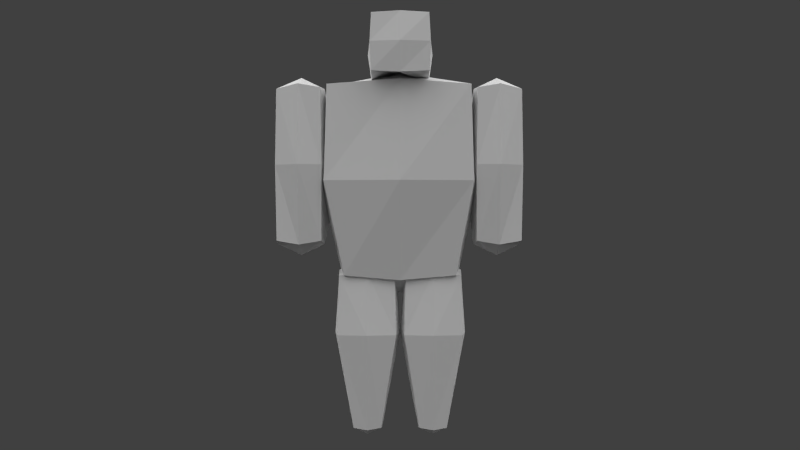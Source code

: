 # Source: balrog6.blend  (saved by Blender 2.77.0; exported with 4.5.12 LTS)
import bpy
from mathutils import Matrix  # noqa: F401  (used for matrix-valued properties, if any)

bpy.ops.wm.read_factory_settings(use_empty=True)
scene = bpy.context.scene
scene.name = 'Scene'

# ---- collections
col_collection_1 = bpy.data.collections.new('Collection 1'); scene.collection.children.link(col_collection_1)
col_collection_2 = bpy.data.collections.new('Collection 2'); scene.collection.children.link(col_collection_2)

# ---- materials (node trees are filled in below, after node groups)
mat_character = bpy.data.materials.new('Character')
mat_character.alpha_threshold = 0.0
mat_character.use_transparent_shadow = False
mat_character.roughness = 0.5
mat_character.specular_intensity = 0.0
mat_character.line_color = (0.0, 0.0, 0.0, 1.0)

# ---- material node trees

# ---- world
world_world = bpy.data.worlds.new('World'); scene.world = world_world
world_world.color = (0.05088, 0.05088, 0.05088)
world_world.use_sun_shadow = False
world_world.sun_shadow_jitter_overblur = 0.0
world_world.cycles.sampling_method = 'NONE'
world_world.cycles.sample_map_resolution = 256

# ---- cameras
cam_camera = bpy.data.cameras.new('Camera')
cam_camera.clip_end = 100.0
cam_camera.lens = 35.0
cam_camera.sensor_width = 32.0
cam_camera.sensor_height = 18.0
cam_camera.ortho_scale = 7.314
cam_camera.dof.focus_distance = 0.0
cam_camera.dof.aperture_fstop = 128.0

# ---- lights
light_sun_005 = bpy.data.lights.new('Sun.005', 'SUN')
light_sun_005.transmission_factor = 0.0
light_sun_005.angle = 1.571
light_sun_005.energy = 1.0
light_sun_005.shadow_buffer_clip_start = 0.5
light_sun_005.shadow_soft_size = 1.0
light_sun_005.shadow_cascade_max_distance = 1000.0
light_sun_005.cycles.use_multiple_importance_sampling = False
light_sun_004 = bpy.data.lights.new('Sun.004', 'SUN')
light_sun_004.transmission_factor = 0.0
light_sun_004.angle = 1.571
light_sun_004.energy = 1.0
light_sun_004.shadow_buffer_clip_start = 0.5
light_sun_004.shadow_soft_size = 1.0
light_sun_004.shadow_cascade_max_distance = 1000.0
light_sun_004.cycles.use_multiple_importance_sampling = False
light_sun_003 = bpy.data.lights.new('Sun.003', 'SUN')
light_sun_003.transmission_factor = 0.0
light_sun_003.angle = 1.571
light_sun_003.energy = 1.0
light_sun_003.shadow_buffer_clip_start = 0.5
light_sun_003.shadow_soft_size = 1.0
light_sun_003.shadow_cascade_max_distance = 1000.0
light_sun_003.cycles.use_multiple_importance_sampling = False
light_sun_001 = bpy.data.lights.new('Sun.001', 'SUN')
light_sun_001.transmission_factor = 0.0
light_sun_001.angle = 1.571
light_sun_001.energy = 1.0
light_sun_001.shadow_buffer_clip_start = 0.5
light_sun_001.shadow_soft_size = 1.0
light_sun_001.shadow_cascade_max_distance = 1000.0
light_sun_001.cycles.use_multiple_importance_sampling = False

# ---- meshes
me_cube = bpy.data.meshes.new('Cube')
me_cube.from_pydata([(-2.456, -1.202, 6.788), (-2.456, 1.468, 6.788), (-3.066, -1.202, 15.1), (-3.066, 2.294, 15.1), (-5.329, 1.685, 14.97), (-5.329, -0.5372, 14.97), (-3.358, -1.055, 14.97), (-3.358, 2.172, 14.97), (-5.329, 1.563, 8.319), (-5.329, -0.4077, 8.319), (-3.358, -0.5372, 8.319), (-3.358, 1.685, 8.319), (-2.086, -0.5865, -0.1149), (-2.086, 0.645, -0.1149), (-2.702, -1.202, 6.762), (-2.702, 1.261, 6.762), (-1.224, -1.202, 15.53), (-1.224, 3.121, 15.53), (-1.224, -1.202, 17.99), (-1.224, 3.121, 17.99), (2.47, 1.468, 6.788), (2.47, -1.202, 6.788), (3.185, 2.294, 15.1), (3.185, -1.202, 15.1), (3.467, 1.685, 8.319), (3.467, -0.5372, 8.319), (5.438, -0.4077, 8.319), (5.438, 1.563, 8.319), (3.467, 2.172, 14.97), (3.467, -1.055, 14.97), (5.438, -0.5372, 14.97), (5.438, 1.685, 14.97), (-0.8549, 0.645, -0.1149), (-0.8549, -0.5865, -0.1149), (-0.2392, -1.202, 6.762), (-0.2392, 1.261, 6.762), (1.239, 3.121, 15.53), (1.239, -1.202, 15.53), (1.239, 3.121, 17.99), (1.239, -1.202, 17.99), (2.716, 1.261, 6.762), (2.716, -1.202, 6.762), (2.101, 0.6456, -0.1148), (2.101, -0.5871, -0.1148), (0.8686, 0.6456, -0.1148), (0.8686, -0.5871, -0.1148), (0.2534, -1.202, 6.762), (0.2534, 1.261, 6.762), (-0.6702, -0.6481, 16.12), (-0.6702, 0.7066, 16.12), (-0.6702, -0.6481, 17.47), (-0.6702, 0.7066, 17.47), (0.6844, 0.7066, 16.12), (0.6844, -0.6481, 16.12), (0.6844, 0.7066, 17.47), (0.6844, -0.6481, 17.47), (-2.456, -1.942, 6.788), (-2.456, -1.942, 15.1), (2.47, -1.942, 6.788), (2.47, -1.942, 15.1), (2.47, -1.493, 15.1), (2.47, -1.493, 6.788), (-2.456, -1.493, 6.788), (-2.456, -1.493, 15.1), (3.309, 0.1843, 15.31), (3.309, -1.264, 10.94), (2.593, 0.02924, 6.58), (3.309, 2.253, 10.94), (0.007115, -1.264, 15.31), (-3.189, -1.264, 10.94), (0.007115, -1.264, 6.58), (-3.189, 0.1843, 15.31), (-3.189, 2.253, 10.94), (-2.579, 0.02924, 6.58), (0.007115, 2.408, 15.31), (0.007115, 1.477, 6.58), (-5.378, 1.703, 11.64), (-3.309, -1.04, 11.64), (-5.378, -0.5541, 11.64), (-3.309, 2.161, 11.64), (-4.344, 1.703, 8.153), (-4.344, 2.161, 15.14), (-5.378, 0.5775, 8.153), (-5.378, 0.5775, 15.14), (-0.8242, 0.02924, -0.2188), (-1.471, -0.6173, -0.2188), (-2.764, 0.02924, 6.97), (-2.117, 0.02924, -0.2188), (-1.471, 0.6758, -0.2188), (1.3, 0.02924, 18.05), (1.3, -1.264, 16.76), (1.3, 0.02924, 15.47), (1.3, 3.183, 16.76), (0.007115, -1.264, 18.05), (-1.286, -1.264, 16.76), (0.007115, -1.264, 15.47), (-1.286, 0.02924, 18.05), (-1.286, 3.183, 16.76), (-1.286, 0.02924, 15.47), (0.007115, 3.183, 18.05), (0.007115, 3.183, 15.47), (3.418, 0.5718, 15.14), (3.418, 0.5775, 8.153), (4.452, -1.04, 15.14), (4.452, -0.5541, 8.153), (5.487, 0.5775, 15.14), (5.487, 0.5775, 8.153), (4.452, 2.161, 15.14), (4.452, 1.703, 8.153), (-2.764, -1.264, 4.134), (-0.1776, -1.264, 4.134), (-1.471, -1.264, 6.97), (-2.764, 1.322, 4.134), (1.485, -1.264, 6.97), (0.1918, -1.264, 4.134), (-0.1776, 0.02924, 6.97), (3.418, 2.161, 11.64), (5.487, -0.5541, 11.64), (3.418, -1.04, 11.64), (5.487, 1.703, 11.64), (-4.344, -0.5541, 8.153), (-4.344, -1.04, 15.14), (-3.309, 0.5775, 8.153), (-3.309, 0.5718, 15.14), (2.778, -1.264, 4.134), (-0.1776, 1.322, 4.134), (1.485, 0.6764, -0.2188), (-1.471, 1.322, 6.97), (2.132, 0.02924, -0.2188), (2.778, 0.02924, 6.97), (1.485, -0.6179, -0.2188), (0.8378, 0.02924, -0.2188), (2.778, 1.322, 4.134), (0.1918, 0.02924, 6.97), (0.1918, 1.322, 4.134), (1.485, 1.322, 6.97), (0.7183, 0.02924, 17.51), (0.7183, -0.682, 16.8), (0.7183, 0.02924, 16.08), (0.7183, 0.7404, 16.8), (0.007115, -0.682, 17.51), (-0.7041, -0.682, 16.8), (0.007115, -0.682, 16.08), (-0.7041, 0.02924, 17.51), (-0.7041, 0.7404, 16.8), (-0.7041, 0.02924, 16.08), (0.007115, 0.7404, 17.51), (0.007115, 0.7404, 16.08), (2.593, -1.953, 10.94), (0.007115, -1.953, 15.31), (-2.579, -1.953, 10.94), (0.007115, -1.953, 6.58), (2.593, -1.482, 10.94), (0.007115, -1.482, 6.58), (-2.579, -1.482, 10.94), (0.007115, -1.482, 15.31), (2.593, -1.718, 15.31), (-2.579, -1.718, 15.31), (2.593, -1.718, 6.58), (-2.579, -1.718, 6.58), (0.007115, -1.718, 5.956), (-2.949, -1.718, 10.94), (2.963, -1.718, 10.94), (0.007115, -1.718, 15.93), (0.007115, -1.449, 10.94), (0.007115, -1.987, 10.94), (0.8199, 0.02924, 16.8), (0.007115, 0.02924, 17.61), (0.007115, 0.02924, 15.64), (0.007115, 0.842, 16.8), (-0.8057, 0.02924, 16.8), (0.007115, -0.7836, 16.8), (1.485, 0.02924, 7.593), (4.452, -1.187, 11.64), (-4.344, 0.5775, 7.654), (2.963, 0.02217, 10.94), (1.485, 0.02924, -0.5308), (4.452, 2.308, 11.64), (-4.344, 0.5718, 15.63), (5.635, 0.5775, 11.64), (-5.526, 0.5775, 11.64), (-4.344, 2.308, 11.64), (-1.471, 0.02924, 7.593), (1.485, 0.02924, 16.76), (3.678, 0.1843, 10.94), (2.963, 0.02924, 4.134), (0.007115, 0.02924, 4.134), (1.485, -1.449, 4.134), (4.452, 0.5718, 15.63), (4.452, 0.5775, 7.654), (-1.471, 1.507, 4.134), (1.485, 1.507, 4.134), (-1.471, -1.449, 4.134), (0.007115, 0.02924, 18.24), (0.007115, 0.02924, 15.93), (0.007115, 3.367, 16.76), (-1.471, 0.02924, 16.76), (0.007115, -1.449, 16.76), (-2.949, 0.02924, 4.134), (-1.471, 0.02924, -0.5305), (-2.949, 0.02217, 10.94), (-4.344, -1.187, 11.64), (0.007115, 0.02924, 4.134), (0.007115, 0.1843, 15.93), (0.007115, 0.02924, 5.956), (0.007115, 2.592, 10.94), (-3.559, 0.1843, 10.94), (0.007115, -1.449, 10.94), (-1.278, 0.03292, 18.05), (-1.302, 1.266, 17.99), (-1.368, 1.323, 16.76), (-1.462, 0.02004, 16.76)], [], [(207, 69, 0, 70), (206, 72, 1, 73), (205, 67, 20, 75), (204, 70, 0, 73), (203, 68, 23, 64), (202, 131, 45, 114), (201, 78, 9, 120), (200, 77, 10, 122), (199, 85, 12, 87), (198, 112, 13, 87), (197, 94, 16, 95), (196, 97, 17, 98), (195, 92, 36, 100), (194, 95, 16, 98), (193, 93, 39, 89), (192, 109, 12, 85), (191, 126, 44, 134), (190, 125, 32, 88), (189, 106, 26, 104), (188, 101, 29, 103), (187, 130, 43, 124), (186, 110, 33, 84), (185, 128, 42, 132), (184, 66, 20, 67), (183, 91, 36, 92), (182, 111, 34, 115), (181, 79, 11, 80), (180, 76, 8, 82), (179, 106, 27, 119), (178, 121, 6, 123), (177, 108, 24, 116), (176, 128, 43, 130), (175, 102, 25, 118), (174, 120, 9, 82), (173, 104, 26, 117), (172, 133, 46, 113), (171, 141, 48, 142), (170, 144, 49, 145), (169, 139, 52, 147), (168, 142, 48, 145), (167, 140, 55, 136), (166, 138, 52, 139), (165, 150, 56, 151), (164, 153, 62, 154), (163, 156, 60, 155), (162, 158, 61, 152), (161, 157, 63, 154), (160, 159, 62, 153), (158, 160, 153, 61), (58, 151, 160, 158), (151, 56, 159, 160), (159, 161, 154, 62), (56, 150, 161, 159), (150, 57, 157, 161), (156, 162, 152, 60), (59, 148, 162, 156), (148, 58, 158, 162), (157, 163, 155, 63), (57, 149, 163, 157), (149, 59, 156, 163), (155, 164, 154, 63), (60, 152, 164, 155), (152, 61, 153, 164), (148, 165, 151, 58), (59, 149, 165, 148), (149, 57, 150, 165), (136, 166, 139, 54), (55, 137, 166, 136), (137, 53, 138, 166), (146, 167, 136, 54), (51, 143, 167, 146), (143, 50, 140, 167), (147, 168, 145, 49), (52, 138, 168, 147), (138, 53, 142, 168), (144, 169, 147, 49), (51, 146, 169, 144), (146, 54, 139, 169), (141, 170, 145, 48), (50, 143, 170, 141), (143, 51, 144, 170), (137, 171, 142, 53), (55, 140, 171, 137), (140, 50, 141, 171), (129, 172, 113, 41), (40, 135, 172, 129), (135, 47, 133, 172), (103, 173, 117, 30), (29, 118, 173, 103), (118, 25, 104, 173), (80, 174, 82, 8), (11, 122, 174, 80), (122, 10, 120, 174), (101, 175, 118, 29), (28, 116, 175, 101), (116, 24, 102, 175), (131, 176, 130, 45), (44, 126, 176, 131), (126, 42, 128, 176), (107, 177, 116, 28), (31, 119, 177, 107), (119, 27, 108, 177), (81, 178, 123, 7), (4, 83, 178, 81), (83, 5, 121, 178), (105, 179, 119, 31), (30, 117, 179, 105), (117, 26, 106, 179), (78, 180, 82, 9), (5, 83, 180, 78), (83, 4, 76, 180), (76, 181, 80, 8), (4, 81, 181, 76), (81, 7, 79, 181), (127, 182, 115, 35), (15, 86, 182, 127), (86, 14, 111, 182), (89, 183, 92, 38), (39, 90, 183, 89), (90, 37, 91, 183), (64, 184, 67, 22), (23, 65, 184, 64), (65, 21, 66, 184), (129, 185, 132, 40), (41, 124, 185, 129), (124, 43, 128, 185), (125, 186, 84, 32), (35, 115, 186, 125), (115, 34, 110, 186), (113, 187, 124, 41), (46, 114, 187, 113), (114, 45, 130, 187), (105, 188, 103, 30), (31, 107, 188, 105), (107, 28, 101, 188), (102, 189, 104, 25), (24, 108, 189, 102), (108, 27, 106, 189), (112, 190, 88, 13), (15, 127, 190, 112), (127, 35, 125, 190), (135, 191, 134, 47), (40, 132, 191, 135), (132, 42, 126, 191), (110, 192, 85, 33), (34, 111, 192, 110), (111, 14, 109, 192), (99, 193, 89, 38), (19, 96, 193, 99), (96, 18, 93, 193), (100, 194, 98, 17), (36, 91, 194, 100), (91, 37, 95, 194), (97, 195, 100, 17), (19, 99, 195, 97), (99, 38, 92, 195), (94, 196, 98, 16), (18, 96, 196, 94), (96, 19, 209, 208), (90, 197, 95, 37), (39, 93, 197, 90), (93, 18, 94, 197), (109, 198, 87, 12), (14, 86, 198, 109), (86, 15, 112, 198), (88, 199, 87, 13), (32, 84, 199, 88), (84, 33, 85, 199), (79, 200, 122, 11), (7, 123, 200, 79), (123, 6, 77, 200), (77, 201, 120, 10), (6, 121, 201, 77), (121, 5, 78, 201), (133, 202, 114, 46), (47, 134, 202, 133), (134, 44, 131, 202), (74, 203, 64, 22), (3, 71, 203, 74), (71, 2, 68, 203), (75, 204, 73, 1), (20, 66, 204, 75), (66, 21, 70, 204), (72, 205, 75, 1), (3, 74, 205, 72), (74, 22, 67, 205), (69, 206, 73, 0), (2, 71, 206, 69), (71, 3, 72, 206), (65, 207, 70, 21), (23, 68, 207, 65), (68, 2, 69, 207), (208, 209, 210, 211), (19, 97, 210, 209), (97, 196, 211, 210), (196, 96, 208, 211)])
_uv = me_cube.uv_layers.new(name='UVMap')
_uv.uv.foreach_set('vector', [0.5625, 0.1875, 0.5, 0.1875, 0.5, 0.0, 0.5625, 0.0, 0.4688, 0.1875, 0.4375, 0.1875, 0.4375, 0.0, 0.4688, 0.0, 0.375, 0.1875, 0.3125, 0.1875, 0.3125, 0.0, 0.375, 0.0, 0.5, 0.4375, 0.5, 0.5, 0.4375, 0.5, 0.4375, 0.4375, 0.375, 0.4375, 0.375, 0.5, 0.3125, 0.5, 0.3125, 0.4375, 0.1562, 0.1875, 0.1562, 0.0, 0.125, 0.0, 0.125, 0.1875, 0.8438, 0.1875, 0.875, 0.1875, 0.875, 0.0, 0.8438, 0.0, 0.7812, 0.1875, 0.8125, 0.1875, 0.8125, 0.0, 0.7812, 0.0, 0.1562, 0.4375, 0.1562, 0.5, 0.125, 0.5, 0.125, 0.4375, 0.03125, 0.1875, 0.0625, 0.1875, 0.0625, 0.0, 0.03125, 0.0, 0.4375, 0.625, 0.375, 0.625, 0.375, 0.5, 0.4375, 0.5, 0.3125, 0.625, 0.25, 0.625, 0.25, 0.5, 0.3125, 0.5, 0.1875, 0.625, 0.125, 0.625, 0.125, 0.5, 0.1875, 0.5, 0.3125, 0.875, 0.3125, 1.0, 0.25, 1.0, 0.25, 0.875, 0.1875, 0.875, 0.1875, 1.0, 0.125, 1.0, 0.125, 0.875, 0.2188, 0.1875, 0.1875, 0.1875, 0.1875, 0.0, 0.2188, 0.0, 0.09375, 0.1875, 0.09375, 0.0, 0.0625, 0.0, 0.0625, 0.1875, 0.09375, 0.1875, 0.0625, 0.1875, 0.0625, 0.0, 0.09375, 0.0, 0.7812, 0.4375, 0.8125, 0.4375, 0.8125, 0.5, 0.7812, 0.5, 0.7188, 0.4375, 0.75, 0.4375, 0.75, 0.5, 0.7188, 0.5, 0.2188, 0.1875, 0.2188, 0.0, 0.1875, 0.0, 0.1875, 0.1875, 0.1562, 0.1875, 0.125, 0.1875, 0.125, 0.0, 0.1562, 0.0, 0.03125, 0.1875, 0.03125, 0.0, 0.0625, 0.0, 0.0625, 0.1875, 0.2812, 0.1875, 0.2812, 0.0, 0.3125, 0.0, 0.3125, 0.1875, 0.0625, 0.625, 0.0625, 0.5, 0.125, 0.5, 0.125, 0.625, 0.09375, 0.4375, 0.09375, 0.5, 0.0625, 0.5, 0.0625, 0.4375, 0.7188, 0.1875, 0.75, 0.1875, 0.75, 0.0, 0.7188, 0.0, 0.6562, 0.1875, 0.625, 0.1875, 0.625, 0.0, 0.6562, 0.0, 0.6562, 0.1875, 0.6562, 0.0, 0.625, 0.0, 0.625, 0.1875, 0.7188, 0.4375, 0.7188, 0.5, 0.75, 0.5, 0.75, 0.4375, 0.7188, 0.1875, 0.7188, 0.0, 0.75, 0.0, 0.75, 0.1875, 0.1562, 0.4375, 0.125, 0.4375, 0.125, 0.5, 0.1562, 0.5, 0.7812, 0.1875, 0.7812, 0.0, 0.8125, 0.0, 0.8125, 0.1875, 0.7812, 0.4375, 0.7812, 0.5, 0.8125, 0.5, 0.8125, 0.4375, 0.8438, 0.1875, 0.8438, 0.0, 0.875, 0.0, 0.875, 0.1875, 0.09375, 0.4375, 0.0625, 0.4375, 0.0625, 0.5, 0.09375, 0.5, 0.9375, 0.625, 0.875, 0.625, 0.875, 0.5, 0.9375, 0.5, 0.8125, 0.625, 0.75, 0.625, 0.75, 0.5, 0.8125, 0.5, 0.6875, 0.625, 0.625, 0.625, 0.625, 0.5, 0.6875, 0.5, 0.8125, 0.875, 0.8125, 1.0, 0.75, 1.0, 0.75, 0.875, 0.6875, 0.875, 0.6875, 1.0, 0.625, 1.0, 0.625, 0.875, 0.5625, 0.625, 0.5625, 0.5, 0.625, 0.5, 0.625, 0.625, 0.9375, 0.1875, 0.875, 0.1875, 0.875, 0.0, 0.9375, 0.0, 0.9375, 0.1875, 0.9375, 0.0, 0.875, 0.0, 0.875, 0.1875, 0.9375, 0.3594, 1.0, 0.3594, 1.0, 0.3438, 0.9375, 0.3438, 0.9922, 0.1875, 0.9922, 0.0, 0.9844, 0.0, 0.9844, 0.1875, 0.8828, 0.1875, 0.8828, 0.375, 0.8906, 0.375, 0.8906, 0.1875, 0.9375, 0.01562, 0.875, 0.01562, 0.875, 0.03125, 0.9375, 0.03125, 1.0, 0.01562, 0.9375, 0.01562, 0.9375, 0.03125, 1.0, 0.03125, 1.0, 0.0, 0.9375, 0.0, 0.9375, 0.01562, 1.0, 0.01562, 0.9375, 0.0, 0.875, 0.0, 0.875, 0.01562, 0.9375, 0.01562, 0.8828, 0.0, 0.8828, 0.1875, 0.8906, 0.1875, 0.8906, 0.0, 0.875, 0.0, 0.875, 0.1875, 0.8828, 0.1875, 0.8828, 0.0, 0.875, 0.1875, 0.875, 0.375, 0.8828, 0.375, 0.8828, 0.1875, 0.9922, 0.375, 0.9922, 0.1875, 0.9844, 0.1875, 0.9844, 0.375, 1.0, 0.375, 1.0, 0.1875, 0.9922, 0.1875, 0.9922, 0.375, 1.0, 0.1875, 1.0, 0.0, 0.9922, 0.0, 0.9922, 0.1875, 0.875, 0.3594, 0.9375, 0.3594, 0.9375, 0.3438, 0.875, 0.3438, 0.875, 0.375, 0.9375, 0.375, 0.9375, 0.3594, 0.875, 0.3594, 0.9375, 0.375, 1.0, 0.375, 1.0, 0.3594, 0.9375, 0.3594, 0.9375, 0.375, 0.9375, 0.1875, 0.875, 0.1875, 0.875, 0.375, 1.0, 0.375, 1.0, 0.1875, 0.9375, 0.1875, 0.9375, 0.375, 1.0, 0.1875, 1.0, 0.0, 0.9375, 0.0, 0.9375, 0.1875, 1.0, 0.1875, 0.9375, 0.1875, 0.9375, 0.0, 1.0, 0.0, 1.0, 0.375, 0.9375, 0.375, 0.9375, 0.1875, 1.0, 0.1875, 0.9375, 0.375, 0.875, 0.375, 0.875, 0.1875, 0.9375, 0.1875, 0.5625, 0.75, 0.5625, 0.625, 0.625, 0.625, 0.625, 0.75, 0.5, 0.75, 0.5, 0.625, 0.5625, 0.625, 0.5625, 0.75, 0.5, 0.625, 0.5, 0.5, 0.5625, 0.5, 0.5625, 0.625, 0.6875, 0.75, 0.6875, 0.875, 0.625, 0.875, 0.625, 0.75, 0.75, 0.75, 0.75, 0.875, 0.6875, 0.875, 0.6875, 0.75, 0.75, 0.875, 0.75, 1.0, 0.6875, 1.0, 0.6875, 0.875, 0.8125, 0.75, 0.8125, 0.875, 0.75, 0.875, 0.75, 0.75, 0.875, 0.75, 0.875, 0.875, 0.8125, 0.875, 0.8125, 0.75, 0.875, 0.875, 0.875, 1.0, 0.8125, 1.0, 0.8125, 0.875, 0.75, 0.625, 0.6875, 0.625, 0.6875, 0.5, 0.75, 0.5, 0.75, 0.75, 0.6875, 0.75, 0.6875, 0.625, 0.75, 0.625, 0.6875, 0.75, 0.625, 0.75, 0.625, 0.625, 0.6875, 0.625, 0.875, 0.625, 0.8125, 0.625, 0.8125, 0.5, 0.875, 0.5, 0.875, 0.75, 0.8125, 0.75, 0.8125, 0.625, 0.875, 0.625, 0.8125, 0.75, 0.75, 0.75, 0.75, 0.625, 0.8125, 0.625, 1.0, 0.625, 0.9375, 0.625, 0.9375, 0.5, 1.0, 0.5, 1.0, 0.75, 0.9375, 0.75, 0.9375, 0.625, 1.0, 0.625, 0.9375, 0.75, 0.875, 0.75, 0.875, 0.625, 0.9375, 0.625, 0.125, 0.4375, 0.09375, 0.4375, 0.09375, 0.5, 0.125, 0.5, 0.125, 0.375, 0.09375, 0.375, 0.09375, 0.4375, 0.125, 0.4375, 0.09375, 0.375, 0.0625, 0.375, 0.0625, 0.4375, 0.09375, 0.4375, 0.8438, 0.375, 0.8438, 0.1875, 0.875, 0.1875, 0.875, 0.375, 0.8125, 0.375, 0.8125, 0.1875, 0.8438, 0.1875, 0.8438, 0.375, 0.8125, 0.1875, 0.8125, 0.0, 0.8438, 0.0, 0.8438, 0.1875, 0.7812, 0.375, 0.7812, 0.4375, 0.8125, 0.4375, 0.8125, 0.375, 0.75, 0.375, 0.75, 0.4375, 0.7812, 0.4375, 0.7812, 0.375, 0.75, 0.4375, 0.75, 0.5, 0.7812, 0.5, 0.7812, 0.4375, 0.7812, 0.375, 0.7812, 0.1875, 0.8125, 0.1875, 0.8125, 0.375, 0.75, 0.375, 0.75, 0.1875, 0.7812, 0.1875, 0.7812, 0.375, 0.75, 0.1875, 0.75, 0.0, 0.7812, 0.0, 0.7812, 0.1875, 0.1875, 0.4375, 0.1562, 0.4375, 0.1562, 0.5, 0.1875, 0.5, 0.1875, 0.375, 0.1562, 0.375, 0.1562, 0.4375, 0.1875, 0.4375, 0.1562, 0.375, 0.125, 0.375, 0.125, 0.4375, 0.1562, 0.4375, 0.7188, 0.375, 0.7188, 0.1875, 0.75, 0.1875, 0.75, 0.375, 0.6875, 0.375, 0.6875, 0.1875, 0.7188, 0.1875, 0.7188, 0.375, 0.6875, 0.1875, 0.6875, 0.0, 0.7188, 0.0, 0.7188, 0.1875, 0.7188, 0.375, 0.7188, 0.4375, 0.75, 0.4375, 0.75, 0.375, 0.6875, 0.375, 0.6875, 0.4375, 0.7188, 0.4375, 0.7188, 0.375, 0.6875, 0.4375, 0.6875, 0.5, 0.7188, 0.5, 0.7188, 0.4375, 0.6562, 0.375, 0.6562, 0.1875, 0.625, 0.1875, 0.625, 0.375, 0.6875, 0.375, 0.6875, 0.1875, 0.6562, 0.1875, 0.6562, 0.375, 0.6875, 0.1875, 0.6875, 0.0, 0.6562, 0.0, 0.6562, 0.1875, 0.6875, 0.1875, 0.6562, 0.1875, 0.6562, 0.0, 0.6875, 0.0, 0.6875, 0.375, 0.6562, 0.375, 0.6562, 0.1875, 0.6875, 0.1875, 0.6562, 0.375, 0.625, 0.375, 0.625, 0.1875, 0.6562, 0.1875, 0.6875, 0.1875, 0.7188, 0.1875, 0.7188, 0.0, 0.6875, 0.0, 0.6875, 0.375, 0.7188, 0.375, 0.7188, 0.1875, 0.6875, 0.1875, 0.7188, 0.375, 0.75, 0.375, 0.75, 0.1875, 0.7188, 0.1875, 0.09375, 0.375, 0.09375, 0.4375, 0.0625, 0.4375, 0.0625, 0.375, 0.125, 0.375, 0.125, 0.4375, 0.09375, 0.4375, 0.09375, 0.375, 0.125, 0.4375, 0.125, 0.5, 0.09375, 0.5, 0.09375, 0.4375, 0.0625, 0.75, 0.0625, 0.625, 0.125, 0.625, 0.125, 0.75, 0.0, 0.75, 0.0, 0.625, 0.0625, 0.625, 0.0625, 0.75, 0.0, 0.625, 0.0, 0.5, 0.0625, 0.5, 0.0625, 0.625, 0.2812, 0.375, 0.2812, 0.1875, 0.3125, 0.1875, 0.3125, 0.375, 0.25, 0.375, 0.25, 0.1875, 0.2812, 0.1875, 0.2812, 0.375, 0.25, 0.1875, 0.25, 0.0, 0.2812, 0.0, 0.2812, 0.1875, 0.03125, 0.375, 0.03125, 0.1875, 0.0625, 0.1875, 0.0625, 0.375, 0.0, 0.375, 0.0, 0.1875, 0.03125, 0.1875, 0.03125, 0.375, 0.0, 0.1875, 0.0, 0.0, 0.03125, 0.0, 0.03125, 0.1875, 0.1875, 0.1875, 0.1562, 0.1875, 0.1562, 0.0, 0.1875, 0.0, 0.1875, 0.375, 0.1562, 0.375, 0.1562, 0.1875, 0.1875, 0.1875, 0.1562, 0.375, 0.125, 0.375, 0.125, 0.1875, 0.1562, 0.1875, 0.2188, 0.375, 0.2188, 0.1875, 0.1875, 0.1875, 0.1875, 0.375, 0.25, 0.375, 0.25, 0.1875, 0.2188, 0.1875, 0.2188, 0.375, 0.25, 0.1875, 0.25, 0.0, 0.2188, 0.0, 0.2188, 0.1875, 0.6875, 0.4375, 0.7188, 0.4375, 0.7188, 0.5, 0.6875, 0.5, 0.6875, 0.375, 0.7188, 0.375, 0.7188, 0.4375, 0.6875, 0.4375, 0.7188, 0.375, 0.75, 0.375, 0.75, 0.4375, 0.7188, 0.4375, 0.75, 0.4375, 0.7812, 0.4375, 0.7812, 0.5, 0.75, 0.5, 0.75, 0.375, 0.7812, 0.375, 0.7812, 0.4375, 0.75, 0.4375, 0.7812, 0.375, 0.8125, 0.375, 0.8125, 0.4375, 0.7812, 0.4375, 0.125, 0.1875, 0.09375, 0.1875, 0.09375, 0.0, 0.125, 0.0, 0.125, 0.375, 0.09375, 0.375, 0.09375, 0.1875, 0.125, 0.1875, 0.09375, 0.375, 0.0625, 0.375, 0.0625, 0.1875, 0.09375, 0.1875, 0.09375, 0.375, 0.09375, 0.1875, 0.0625, 0.1875, 0.0625, 0.375, 0.125, 0.375, 0.125, 0.1875, 0.09375, 0.1875, 0.09375, 0.375, 0.125, 0.1875, 0.125, 0.0, 0.09375, 0.0, 0.09375, 0.1875, 0.25, 0.1875, 0.2188, 0.1875, 0.2188, 0.0, 0.25, 0.0, 0.25, 0.375, 0.2188, 0.375, 0.2188, 0.1875, 0.25, 0.1875, 0.2188, 0.375, 0.1875, 0.375, 0.1875, 0.1875, 0.2188, 0.1875, 0.1875, 0.75, 0.1875, 0.875, 0.125, 0.875, 0.125, 0.75, 0.25, 0.75, 0.25, 0.875, 0.1875, 0.875, 0.1875, 0.75, 0.25, 0.875, 0.25, 1.0, 0.1875, 1.0, 0.1875, 0.875, 0.3125, 0.75, 0.3125, 0.875, 0.25, 0.875, 0.25, 0.75, 0.375, 0.75, 0.375, 0.875, 0.3125, 0.875, 0.3125, 0.75, 0.375, 0.875, 0.375, 1.0, 0.3125, 1.0, 0.3125, 0.875, 0.25, 0.625, 0.1875, 0.625, 0.1875, 0.5, 0.25, 0.5, 0.25, 0.75, 0.1875, 0.75, 0.1875, 0.625, 0.25, 0.625, 0.1875, 0.75, 0.125, 0.75, 0.125, 0.625, 0.1875, 0.625, 0.375, 0.625, 0.3125, 0.625, 0.3125, 0.5, 0.375, 0.5, 0.375, 0.75, 0.3125, 0.75, 0.3125, 0.625, 0.375, 0.625, 0.25, 0.875, 0.25, 0.75, 0.25, 0.75, 0.25, 0.875, 0.5, 0.625, 0.4375, 0.625, 0.4375, 0.5, 0.5, 0.5, 0.5, 0.75, 0.4375, 0.75, 0.4375, 0.625, 0.5, 0.625, 0.4375, 0.75, 0.375, 0.75, 0.375, 0.625, 0.4375, 0.625, 0.0, 0.1875, 0.03125, 0.1875, 0.03125, 0.0, 0.0, 0.0, 0.0, 0.375, 0.03125, 0.375, 0.03125, 0.1875, 0.0, 0.1875, 0.03125, 0.375, 0.0625, 0.375, 0.0625, 0.1875, 0.03125, 0.1875, 0.1562, 0.375, 0.1562, 0.4375, 0.125, 0.4375, 0.125, 0.375, 0.1875, 0.375, 0.1875, 0.4375, 0.1562, 0.4375, 0.1562, 0.375, 0.1875, 0.4375, 0.1875, 0.5, 0.1562, 0.5, 0.1562, 0.4375, 0.75, 0.1875, 0.7812, 0.1875, 0.7812, 0.0, 0.75, 0.0, 0.75, 0.375, 0.7812, 0.375, 0.7812, 0.1875, 0.75, 0.1875, 0.7812, 0.375, 0.8125, 0.375, 0.8125, 0.1875, 0.7812, 0.1875, 0.8125, 0.1875, 0.8438, 0.1875, 0.8438, 0.0, 0.8125, 0.0, 0.8125, 0.375, 0.8438, 0.375, 0.8438, 0.1875, 0.8125, 0.1875, 0.8438, 0.375, 0.875, 0.375, 0.875, 0.1875, 0.8438, 0.1875, 0.1562, 0.375, 0.1562, 0.1875, 0.125, 0.1875, 0.125, 0.375, 0.1875, 0.375, 0.1875, 0.1875, 0.1562, 0.1875, 0.1562, 0.375, 0.1875, 0.1875, 0.1875, 0.0, 0.1562, 0.0, 0.1562, 0.1875, 0.375, 0.375, 0.375, 0.4375, 0.3125, 0.4375, 0.3125, 0.375, 0.4375, 0.375, 0.4375, 0.4375, 0.375, 0.4375, 0.375, 0.375, 0.4375, 0.4375, 0.4375, 0.5, 0.375, 0.5, 0.375, 0.4375, 0.5, 0.375, 0.5, 0.4375, 0.4375, 0.4375, 0.4375, 0.375, 0.5625, 0.375, 0.5625, 0.4375, 0.5, 0.4375, 0.5, 0.375, 0.5625, 0.4375, 0.5625, 0.5, 0.5, 0.5, 0.5, 0.4375, 0.4375, 0.1875, 0.375, 0.1875, 0.375, 0.0, 0.4375, 0.0, 0.4375, 0.375, 0.375, 0.375, 0.375, 0.1875, 0.4375, 0.1875, 0.375, 0.375, 0.3125, 0.375, 0.3125, 0.1875, 0.375, 0.1875, 0.5, 0.1875, 0.4688, 0.1875, 0.4688, 0.0, 0.5, 0.0, 0.5, 0.375, 0.4688, 0.375, 0.4688, 0.1875, 0.5, 0.1875, 0.4688, 0.375, 0.4375, 0.375, 0.4375, 0.1875, 0.4688, 0.1875, 0.625, 0.1875, 0.5625, 0.1875, 0.5625, 0.0, 0.625, 0.0, 0.625, 0.375, 0.5625, 0.375, 0.5625, 0.1875, 0.625, 0.1875, 0.5625, 0.375, 0.5, 0.375, 0.5, 0.1875, 0.5625, 0.1875, 0.3125, 0.75, 0.25, 0.75, 0.25, 0.625, 0.3125, 0.625, 0.25, 0.75, 0.25, 0.625, 0.25, 0.625, 0.25, 0.75, 0.25, 0.625, 0.3125, 0.625, 0.3125, 0.625, 0.25, 0.625, 0.3125, 0.625, 0.3125, 0.75, 0.3125, 0.75, 0.3125, 0.625])
me_cube.materials.append(mat_character)
me_cube.use_remesh_preserve_volume = False
me_cube.use_remesh_preserve_attributes = False
me_cube.use_mirror_vertex_groups = False
me_cube.use_paint_bone_selection = False
me_cube.use_paint_mask = True
me_cube.update()
arm_armature = bpy.data.armatures.new('Armature')  # bones are not reproduced

# ---- objects
ob_sun_003 = bpy.data.objects.new('Sun.003', light_sun_005)
ob_sun_002 = bpy.data.objects.new('Sun.002', light_sun_004)
ob_sun_000 = bpy.data.objects.new('Sun.000', light_sun_003)
ob_sun_001 = bpy.data.objects.new('Sun.001', light_sun_001)
ob_player = bpy.data.objects.new('Player', me_cube)
ob_camera = bpy.data.objects.new('Camera', cam_camera)
ob_armature = bpy.data.objects.new('Armature', arm_armature)

# ---- transforms, parenting, visibility, modifiers, constraints
ob_sun_003.location = (-10.0, 9.537e-07, 10.0)
ob_sun_003.rotation_euler = (-0.7854, -0.0, 1.571)
ob_sun_003.lineart.crease_threshold = 0.0
ob_sun_002.location = (10.0, -9.537e-07, 10.0)
ob_sun_002.rotation_euler = (-0.7854, -0.0, 4.712)
ob_sun_002.lineart.crease_threshold = 0.0
ob_sun_000.location = (0.0, -10.0, 10.0)
ob_sun_000.rotation_euler = (-0.7854, -0.0, 3.142)
ob_sun_000.lineart.crease_threshold = 0.0
ob_sun_001.location = (0.0, 10.0, 10.0)
ob_sun_001.rotation_euler = (-0.7854, -0.0, 0.0)
ob_sun_001.lineart.crease_threshold = 0.0
ob_player.parent = ob_armature
ob_player.matrix_parent_inverse = Matrix(((1.0, 0.0, 0.0, 0.0), (0.0, 1.0, 0.0, 0.0), (0.0, 0.0, 1.0, 10.0), (0.0, 0.0, 0.0, 1.0)))
ob_player.location = (0.0, 0.0, -10.0)
ob_player.lock_rotations_4d = False
ob_player.empty_display_type = 'ARROWS'
ob_player.lineart.crease_threshold = 0.0
_vg = ob_player.vertex_groups.new(name='Body')
for _i, _w in zip([0, 1, 2, 3, 4, 5, 6, 7, 8, 9, 10, 11, 12, 14, 15, 20, 21, 22, 23, 24, 25, 26, 27, 28, 29, 30, 33, 34, 35, 40, 41, 43, 45, 46, 47, 56, 57, 58, 59, 60, 61, 62, 63, 64, 65, 66, 67, 68, 69, 70, 71, 72, 73, 74, 75, 184, 203, 204, 205, 206, 207], [1.0, 1.0, 1.0, 1.0, 0.0, 0.0, 0.0, 0.0, 0.0, 0.0, 0.0, 0.0, 0.0, 0.0, 0.0, 1.0, 1.0, 1.0, 1.0, 0.0, 0.0, 0.0, 0.0, 0.0, 0.0, 0.0, 0.0, 0.0, 0.0, 0.0, 0.0, 0.0, 0.0, 0.0, 0.0, 0.0, 0.0, 0.0, 0.0, 0.0, 0.0, 0.0, 0.0, 1.0, 1.0, 1.0, 1.0, 1.0, 1.0, 1.0, 1.0, 1.0, 1.0, 1.0, 1.0, 1.0, 1.0, 1.0, 1.0, 1.0, 1.0]): _vg.add([_i], _w, 'REPLACE')
_vg = ob_player.vertex_groups.new(name='Head')
_vg.add([16, 17, 18, 19, 36, 37, 38, 39, 48, 49, 50, 51, 52, 53, 54, 55, 89, 90, 91, 92, 93, 94, 95, 96, 97, 98, 99, 100, 136, 137, 138, 139, 140, 141, 142, 143, 144, 145, 146, 147, 166, 167, 168, 169, 170, 171, 183, 193, 194, 195, 196, 197, 208, 209, 210, 211], 1.0, 'REPLACE')
_vg = ob_player.vertex_groups.new(name='Arm_Left')
_vg.add([4, 5, 6, 7, 8, 9, 10, 11, 76, 77, 78, 79, 80, 81, 82, 83, 120, 121, 122, 123, 174, 178, 180, 181, 200, 201], 1.0, 'REPLACE')
_vg = ob_player.vertex_groups.new(name='Arm_Right')
_vg.add([24, 25, 26, 27, 28, 29, 30, 31, 101, 102, 103, 104, 105, 106, 107, 108, 116, 117, 118, 119, 173, 175, 177, 179, 188, 189], 1.0, 'REPLACE')
_vg = ob_player.vertex_groups.new(name='Leg_Right')
_vg.add([40, 41, 42, 43, 44, 45, 46, 47, 113, 114, 124, 126, 128, 129, 130, 131, 132, 133, 134, 135, 172, 176, 185, 187, 191, 202], 1.0, 'REPLACE')
_vg = ob_player.vertex_groups.new(name='Leg_Left')
_vg.add([12, 13, 14, 15, 32, 33, 34, 35, 84, 85, 86, 87, 88, 109, 110, 111, 112, 115, 125, 127, 182, 186, 190, 192, 198, 199], 1.0, 'REPLACE')
_vg = ob_player.vertex_groups.new(name='Cape')
_vg.add([56, 57, 58, 59, 60, 61, 62, 63, 148, 149, 150, 151, 152, 153, 154, 155, 156, 157, 158, 159, 160, 161, 162, 163, 164, 165], 1.0, 'REPLACE')
_m = ob_player.modifiers.new('Armature', 'ARMATURE')
_m.object = ob_armature
_m.use_bone_envelopes = True
ob_camera.location = (0.0, 40.0, -1.0)
ob_camera.rotation_euler = (1.571, 1.51e-07, 3.142)
ob_camera.lock_rotations_4d = False
ob_camera.empty_display_type = 'ARROWS'
ob_camera.color = (0.0, 0.0, 0.0, 0.0)
ob_camera.display_type = 'WIRE'
ob_camera.lineart.crease_threshold = 0.0
ob_armature.location = (0.0, 0.0, -10.0)
ob_armature.show_in_front = True
ob_armature.lineart.crease_threshold = 0.0

# ---- collection membership
col_collection_1.objects.link(ob_sun_003)
col_collection_1.objects.link(ob_sun_002)
col_collection_1.objects.link(ob_sun_000)
col_collection_1.objects.link(ob_sun_001)
col_collection_1.objects.link(ob_player)
col_collection_1.objects.link(ob_camera)
col_collection_2.objects.link(ob_armature)

# ---- scene / render settings (as saved in the file)
scene.camera = ob_camera
scene.frame_start = 0; scene.frame_end = 220; scene.frame_set(175)
scene.render.engine = 'BLENDER_EEVEE_NEXT'
scene.render.image_settings.color_mode = 'RGB'
scene.render.image_settings.compression = 90
scene.render.resolution_percentage = 50
scene.render.fps = 30
scene.render.dither_intensity = 0.0
scene.render.bake_margin = 2
scene.render.bake_bias = 0.0
scene.cycles.use_denoising = False
scene.cycles.samples = 10
scene.cycles.sampling_pattern = 'TABULATED_SOBOL'
scene.cycles.light_sampling_threshold = 0.0
scene.cycles.use_adaptive_sampling = False
scene.cycles.use_light_tree = False
scene.cycles.blur_glossy = 0.0
scene.cycles.volume_bounces = 1
scene.cycles.pixel_filter_type = 'GAUSSIAN'
scene.cycles.sample_clamp_indirect = 0.0
scene.view_settings.view_transform = 'Standard'
bpy.context.view_layer.update()
